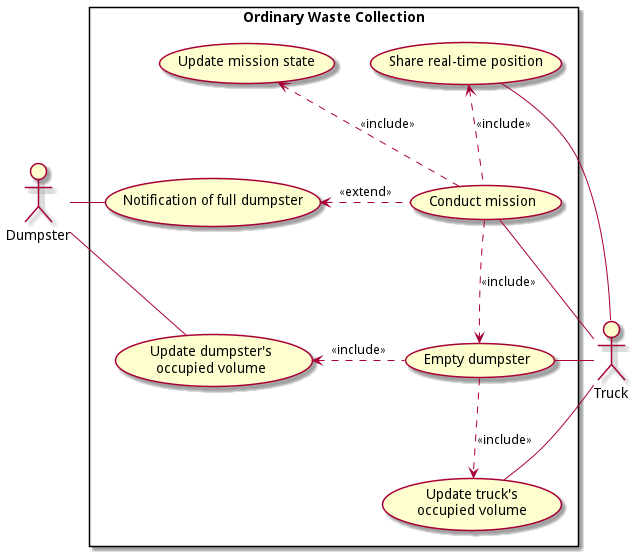

The diagram above was rendered by PlantUML. Its source (embedded in the PNG):
@startuml
!include ../metamodels/use-cases.iuml
actor Dumpster as d
actor Truck as t

scenarios "Ordinary Waste Collection" {
    usecase "Notification of full dumpster" as full
    uses(d, full, right)

    usecase "Conduct mission" as mission
    uses(t, mission, left)

    extend(mission, full, left)

    usecase "Empty dumpster" as empty
    uses(t, empty, left)
    include(mission, empty)

    usecase "Update dumpster's\noccupied volume" as volumed
    uses(d, volumed, right)

    usecase "Update truck's\noccupied volume" as volumet
    uses(t, volumet)

    include(empty, volumed, left)
    include(empty, volumet, down)

    usecase "Share real-time position" as position
    uses(t, position, left)
    include(mission, position, up)

    usecase "Update mission state" as state
    include(mission, state, up)
}


@enduml